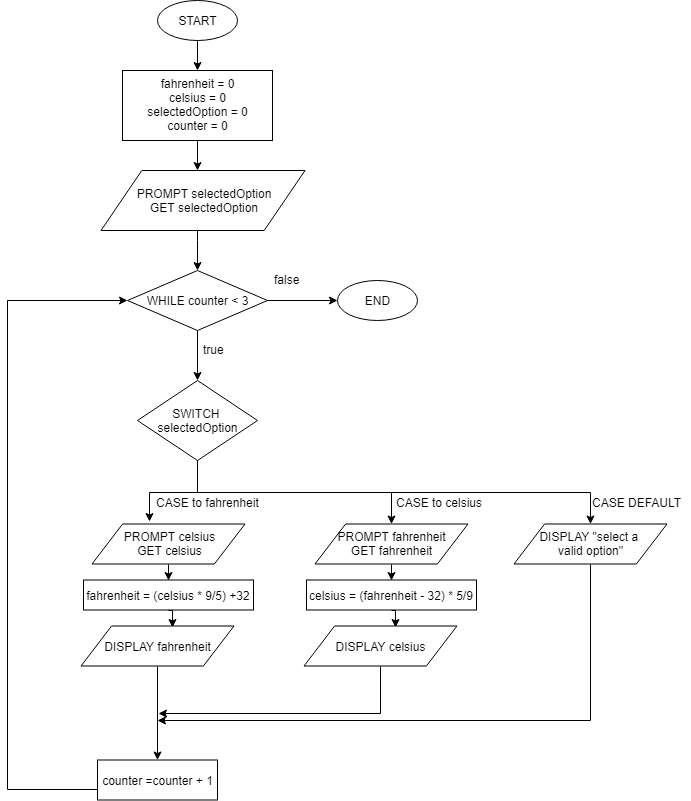

The diagram above was exported from draw.io. Its source (the exported page's mxGraphModel, read from the mxfile embedded in the PNG):
<mxGraphModel dx="1010" dy="550" grid="1" gridSize="10" guides="1" tooltips="1" connect="1" arrows="1" fold="1" page="1" pageScale="1" pageWidth="827" pageHeight="1169" math="0" shadow="0">
  <root>
    <mxCell id="0" />
    <mxCell id="1" parent="0" />
    <mxCell id="gRAYDVbu67Qv7e7OI9uv-3" style="edgeStyle=orthogonalEdgeStyle;rounded=0;orthogonalLoop=1;jettySize=auto;html=1;exitX=0.5;exitY=1;exitDx=0;exitDy=0;" parent="1" source="gRAYDVbu67Qv7e7OI9uv-1" target="gRAYDVbu67Qv7e7OI9uv-2" edge="1">
      <mxGeometry relative="1" as="geometry" />
    </mxCell>
    <mxCell id="gRAYDVbu67Qv7e7OI9uv-1" value="START" style="ellipse;whiteSpace=wrap;html=1;" parent="1" vertex="1">
      <mxGeometry x="240" y="40" width="80" height="40" as="geometry" />
    </mxCell>
    <mxCell id="gRAYDVbu67Qv7e7OI9uv-5" style="edgeStyle=orthogonalEdgeStyle;rounded=0;orthogonalLoop=1;jettySize=auto;html=1;exitX=0.5;exitY=1;exitDx=0;exitDy=0;" parent="1" source="gRAYDVbu67Qv7e7OI9uv-2" edge="1">
      <mxGeometry relative="1" as="geometry">
        <mxPoint x="280" y="210" as="targetPoint" />
      </mxGeometry>
    </mxCell>
    <mxCell id="gRAYDVbu67Qv7e7OI9uv-2" value="fahrenheit = 0&lt;br&gt;celsius = 0&lt;br&gt;selectedOption = 0&lt;br&gt;counter = 0&lt;br&gt;" style="rounded=0;whiteSpace=wrap;html=1;" parent="1" vertex="1">
      <mxGeometry x="205" y="110" width="150" height="70" as="geometry" />
    </mxCell>
    <mxCell id="gRAYDVbu67Qv7e7OI9uv-8" style="edgeStyle=orthogonalEdgeStyle;rounded=0;orthogonalLoop=1;jettySize=auto;html=1;exitX=0.5;exitY=1;exitDx=0;exitDy=0;entryX=0.5;entryY=0;entryDx=0;entryDy=0;" parent="1" source="gRAYDVbu67Qv7e7OI9uv-4" target="gRAYDVbu67Qv7e7OI9uv-6" edge="1">
      <mxGeometry relative="1" as="geometry">
        <mxPoint x="280.2413793103449" y="329.9655172413793" as="targetPoint" />
      </mxGeometry>
    </mxCell>
    <mxCell id="gRAYDVbu67Qv7e7OI9uv-39" style="edgeStyle=orthogonalEdgeStyle;rounded=0;orthogonalLoop=1;jettySize=auto;html=1;exitX=1;exitY=0.5;exitDx=0;exitDy=0;entryX=0;entryY=0.5;entryDx=0;entryDy=0;" parent="1" source="gRAYDVbu67Qv7e7OI9uv-4" target="gRAYDVbu67Qv7e7OI9uv-38" edge="1">
      <mxGeometry relative="1" as="geometry" />
    </mxCell>
    <mxCell id="gRAYDVbu67Qv7e7OI9uv-4" value="WHILE counter &amp;lt; 3" style="rhombus;whiteSpace=wrap;html=1;" parent="1" vertex="1">
      <mxGeometry x="210" y="310" width="140" height="60" as="geometry" />
    </mxCell>
    <mxCell id="gRAYDVbu67Qv7e7OI9uv-14" style="edgeStyle=orthogonalEdgeStyle;rounded=0;orthogonalLoop=1;jettySize=auto;html=1;exitX=0.5;exitY=1;exitDx=0;exitDy=0;entryX=0.373;entryY=-0.075;entryDx=0;entryDy=0;entryPerimeter=0;" parent="1" source="gRAYDVbu67Qv7e7OI9uv-6" target="gRAYDVbu67Qv7e7OI9uv-11" edge="1">
      <mxGeometry relative="1" as="geometry" />
    </mxCell>
    <mxCell id="gRAYDVbu67Qv7e7OI9uv-22" style="edgeStyle=orthogonalEdgeStyle;rounded=0;orthogonalLoop=1;jettySize=auto;html=1;exitX=0.5;exitY=1;exitDx=0;exitDy=0;" parent="1" source="gRAYDVbu67Qv7e7OI9uv-6" target="gRAYDVbu67Qv7e7OI9uv-18" edge="1">
      <mxGeometry relative="1" as="geometry" />
    </mxCell>
    <mxCell id="gRAYDVbu67Qv7e7OI9uv-24" style="edgeStyle=orthogonalEdgeStyle;rounded=0;orthogonalLoop=1;jettySize=auto;html=1;exitX=0.5;exitY=1;exitDx=0;exitDy=0;" parent="1" source="gRAYDVbu67Qv7e7OI9uv-6" target="gRAYDVbu67Qv7e7OI9uv-23" edge="1">
      <mxGeometry relative="1" as="geometry" />
    </mxCell>
    <mxCell id="gRAYDVbu67Qv7e7OI9uv-6" value="SWITCH &lt;br&gt;selectedOption" style="rhombus;whiteSpace=wrap;html=1;" parent="1" vertex="1">
      <mxGeometry x="220" y="420" width="120" height="80" as="geometry" />
    </mxCell>
    <mxCell id="gRAYDVbu67Qv7e7OI9uv-15" style="edgeStyle=orthogonalEdgeStyle;rounded=0;orthogonalLoop=1;jettySize=auto;html=1;exitX=0.5;exitY=1;exitDx=0;exitDy=0;entryX=0.5;entryY=0;entryDx=0;entryDy=0;" parent="1" source="gRAYDVbu67Qv7e7OI9uv-11" target="gRAYDVbu67Qv7e7OI9uv-12" edge="1">
      <mxGeometry relative="1" as="geometry" />
    </mxCell>
    <mxCell id="gRAYDVbu67Qv7e7OI9uv-11" value="PROMPT celsius&lt;br&gt;GET celsius&lt;br&gt;" style="shape=parallelogram;perimeter=parallelogramPerimeter;whiteSpace=wrap;html=1;" parent="1" vertex="1">
      <mxGeometry x="174.5" y="563.5" width="153" height="40" as="geometry" />
    </mxCell>
    <mxCell id="gRAYDVbu67Qv7e7OI9uv-16" style="edgeStyle=orthogonalEdgeStyle;rounded=0;orthogonalLoop=1;jettySize=auto;html=1;exitX=0.5;exitY=1;exitDx=0;exitDy=0;entryX=0.595;entryY=0.025;entryDx=0;entryDy=0;entryPerimeter=0;" parent="1" source="gRAYDVbu67Qv7e7OI9uv-12" target="gRAYDVbu67Qv7e7OI9uv-13" edge="1">
      <mxGeometry relative="1" as="geometry" />
    </mxCell>
    <mxCell id="gRAYDVbu67Qv7e7OI9uv-12" value="fahrenheit = (celsius * 9/5) +32" style="rounded=0;whiteSpace=wrap;html=1;" parent="1" vertex="1">
      <mxGeometry x="166" y="619.5" width="170" height="30" as="geometry" />
    </mxCell>
    <mxCell id="gRAYDVbu67Qv7e7OI9uv-30" style="edgeStyle=orthogonalEdgeStyle;rounded=0;orthogonalLoop=1;jettySize=auto;html=1;exitX=0.5;exitY=1;exitDx=0;exitDy=0;" parent="1" source="gRAYDVbu67Qv7e7OI9uv-13" target="gRAYDVbu67Qv7e7OI9uv-29" edge="1">
      <mxGeometry relative="1" as="geometry" />
    </mxCell>
    <mxCell id="gRAYDVbu67Qv7e7OI9uv-13" value="DISPLAY fahrenheit&lt;br&gt;" style="shape=parallelogram;perimeter=parallelogramPerimeter;whiteSpace=wrap;html=1;" parent="1" vertex="1">
      <mxGeometry x="163.5" y="665.5" width="153" height="40" as="geometry" />
    </mxCell>
    <mxCell id="gRAYDVbu67Qv7e7OI9uv-17" style="edgeStyle=orthogonalEdgeStyle;rounded=0;orthogonalLoop=1;jettySize=auto;html=1;exitX=0.5;exitY=1;exitDx=0;exitDy=0;entryX=0.5;entryY=0;entryDx=0;entryDy=0;" parent="1" source="gRAYDVbu67Qv7e7OI9uv-18" target="gRAYDVbu67Qv7e7OI9uv-20" edge="1">
      <mxGeometry relative="1" as="geometry" />
    </mxCell>
    <mxCell id="gRAYDVbu67Qv7e7OI9uv-18" value="PROMPT fahrenheit&lt;br&gt;GET fahrenheit&lt;br&gt;" style="shape=parallelogram;perimeter=parallelogramPerimeter;whiteSpace=wrap;html=1;" parent="1" vertex="1">
      <mxGeometry x="397.5" y="563.5" width="153" height="40" as="geometry" />
    </mxCell>
    <mxCell id="gRAYDVbu67Qv7e7OI9uv-19" style="edgeStyle=orthogonalEdgeStyle;rounded=0;orthogonalLoop=1;jettySize=auto;html=1;exitX=0.5;exitY=1;exitDx=0;exitDy=0;entryX=0.595;entryY=0.025;entryDx=0;entryDy=0;entryPerimeter=0;" parent="1" source="gRAYDVbu67Qv7e7OI9uv-20" target="gRAYDVbu67Qv7e7OI9uv-21" edge="1">
      <mxGeometry relative="1" as="geometry" />
    </mxCell>
    <mxCell id="gRAYDVbu67Qv7e7OI9uv-20" value="celsius = (fahrenheit - 32) * 5/9" style="rounded=0;whiteSpace=wrap;html=1;" parent="1" vertex="1">
      <mxGeometry x="389" y="619.5" width="170" height="30" as="geometry" />
    </mxCell>
    <mxCell id="gRAYDVbu67Qv7e7OI9uv-31" style="edgeStyle=orthogonalEdgeStyle;rounded=0;orthogonalLoop=1;jettySize=auto;html=1;exitX=0.5;exitY=1;exitDx=0;exitDy=0;" parent="1" source="gRAYDVbu67Qv7e7OI9uv-21" edge="1">
      <mxGeometry relative="1" as="geometry">
        <mxPoint x="240.5" y="752.5" as="targetPoint" />
        <Array as="points">
          <mxPoint x="462.5" y="752.5" />
        </Array>
      </mxGeometry>
    </mxCell>
    <mxCell id="gRAYDVbu67Qv7e7OI9uv-21" value="DISPLAY celsius&lt;br&gt;" style="shape=parallelogram;perimeter=parallelogramPerimeter;whiteSpace=wrap;html=1;" parent="1" vertex="1">
      <mxGeometry x="386.5" y="665.5" width="153" height="40" as="geometry" />
    </mxCell>
    <mxCell id="gRAYDVbu67Qv7e7OI9uv-32" style="edgeStyle=orthogonalEdgeStyle;rounded=0;orthogonalLoop=1;jettySize=auto;html=1;exitX=0.5;exitY=1;exitDx=0;exitDy=0;" parent="1" source="gRAYDVbu67Qv7e7OI9uv-23" edge="1">
      <mxGeometry relative="1" as="geometry">
        <Array as="points">
          <mxPoint x="673" y="760" />
          <mxPoint x="240" y="760" />
        </Array>
        <mxPoint x="240" y="760" as="targetPoint" />
      </mxGeometry>
    </mxCell>
    <mxCell id="gRAYDVbu67Qv7e7OI9uv-23" value="DISPLAY &quot;select a &lt;br&gt;valid option&quot;" style="shape=parallelogram;perimeter=parallelogramPerimeter;whiteSpace=wrap;html=1;" parent="1" vertex="1">
      <mxGeometry x="596.5" y="563.5" width="153" height="40" as="geometry" />
    </mxCell>
    <mxCell id="gRAYDVbu67Qv7e7OI9uv-25" value="CASE DEFAULT" style="text;html=1;resizable=0;points=[];autosize=1;align=left;verticalAlign=top;spacingTop=-4;" parent="1" vertex="1">
      <mxGeometry x="673" y="532.5" width="100" height="20" as="geometry" />
    </mxCell>
    <mxCell id="gRAYDVbu67Qv7e7OI9uv-26" value="CASE to celsius" style="text;html=1;resizable=0;points=[];autosize=1;align=left;verticalAlign=top;spacingTop=-4;" parent="1" vertex="1">
      <mxGeometry x="476.5" y="532.5" width="100" height="20" as="geometry" />
    </mxCell>
    <mxCell id="gRAYDVbu67Qv7e7OI9uv-27" value="CASE to fahrenheit" style="text;html=1;resizable=0;points=[];autosize=1;align=left;verticalAlign=top;spacingTop=-4;" parent="1" vertex="1">
      <mxGeometry x="236.5" y="532.5" width="120" height="20" as="geometry" />
    </mxCell>
    <mxCell id="gRAYDVbu67Qv7e7OI9uv-35" style="edgeStyle=orthogonalEdgeStyle;rounded=0;orthogonalLoop=1;jettySize=auto;html=1;exitX=0;exitY=0.75;exitDx=0;exitDy=0;entryX=0;entryY=0.5;entryDx=0;entryDy=0;" parent="1" source="gRAYDVbu67Qv7e7OI9uv-29" target="gRAYDVbu67Qv7e7OI9uv-4" edge="1">
      <mxGeometry relative="1" as="geometry">
        <Array as="points">
          <mxPoint x="90" y="829" />
          <mxPoint x="90" y="340" />
        </Array>
      </mxGeometry>
    </mxCell>
    <mxCell id="gRAYDVbu67Qv7e7OI9uv-29" value="counter =counter + 1" style="rounded=0;whiteSpace=wrap;html=1;" parent="1" vertex="1">
      <mxGeometry x="180" y="799.5" width="120" height="40" as="geometry" />
    </mxCell>
    <mxCell id="gRAYDVbu67Qv7e7OI9uv-36" value="true" style="text;html=1;resizable=0;points=[];autosize=1;align=left;verticalAlign=top;spacingTop=-4;" parent="1" vertex="1">
      <mxGeometry x="283.5" y="380" width="40" height="20" as="geometry" />
    </mxCell>
    <mxCell id="gRAYDVbu67Qv7e7OI9uv-38" value="END" style="ellipse;whiteSpace=wrap;html=1;" parent="1" vertex="1">
      <mxGeometry x="420" y="320" width="80" height="40" as="geometry" />
    </mxCell>
    <mxCell id="gRAYDVbu67Qv7e7OI9uv-40" value="false" style="text;html=1;resizable=0;points=[];autosize=1;align=left;verticalAlign=top;spacingTop=-4;" parent="1" vertex="1">
      <mxGeometry x="355" y="310" width="40" height="20" as="geometry" />
    </mxCell>
    <mxCell id="7ZmCrbz5w2rSf3utKLCT-2" value="" style="edgeStyle=orthogonalEdgeStyle;rounded=0;orthogonalLoop=1;jettySize=auto;html=1;" parent="1" source="7ZmCrbz5w2rSf3utKLCT-1" target="gRAYDVbu67Qv7e7OI9uv-4" edge="1">
      <mxGeometry relative="1" as="geometry">
        <Array as="points">
          <mxPoint x="280" y="280" />
          <mxPoint x="280" y="280" />
        </Array>
      </mxGeometry>
    </mxCell>
    <mxCell id="7ZmCrbz5w2rSf3utKLCT-1" value="PROMPT selectedOption&lt;br&gt;GET selectedOption&lt;br&gt;" style="shape=parallelogram;perimeter=parallelogramPerimeter;whiteSpace=wrap;html=1;" parent="1" vertex="1">
      <mxGeometry x="183.5" y="210" width="204" height="60" as="geometry" />
    </mxCell>
  </root>
</mxGraphModel>